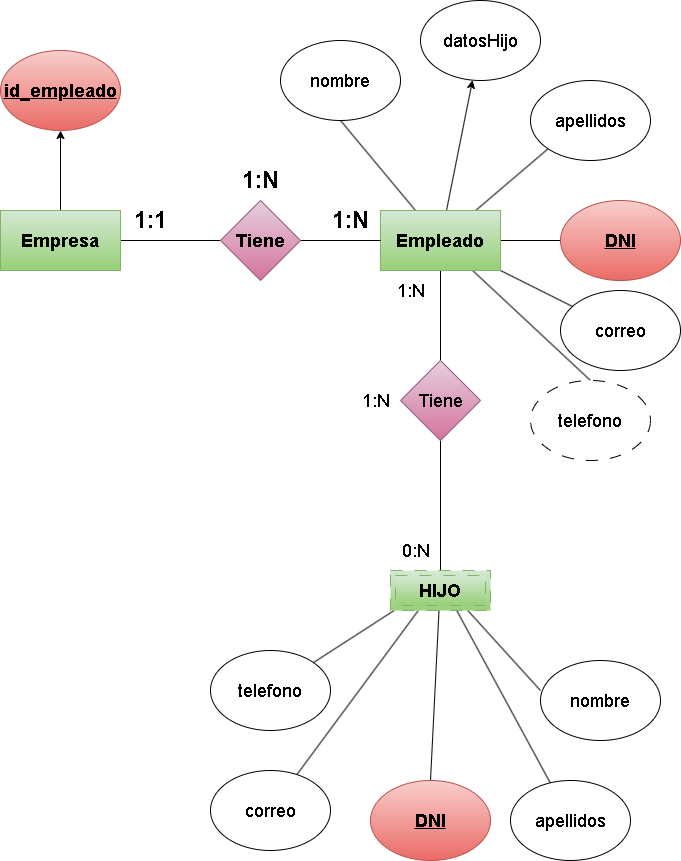

The diagram above was exported from draw.io. Its source (the exported page's mxGraphModel, read from the mxfile embedded in the PNG):
<mxGraphModel dx="642" dy="883" grid="1" gridSize="10" guides="1" tooltips="1" connect="1" arrows="1" fold="1" page="1" pageScale="1" pageWidth="850" pageHeight="1100" math="0" shadow="0">
  <root>
    <mxCell id="0" />
    <mxCell id="1" parent="0" />
    <mxCell id="3" style="edgeStyle=none;html=1;entryX=0;entryY=0.5;entryDx=0;entryDy=0;fontSize=24;endArrow=none;endFill=0;" parent="1" source="4" target="7" edge="1">
      <mxGeometry relative="1" as="geometry" />
    </mxCell>
    <mxCell id="12" style="edgeStyle=none;html=1;entryX=0.5;entryY=1;entryDx=0;entryDy=0;fontSize=18;" parent="1" source="4" target="11" edge="1">
      <mxGeometry relative="1" as="geometry" />
    </mxCell>
    <mxCell id="4" value="&lt;h2&gt;&lt;b&gt;Empresa&lt;/b&gt;&lt;/h2&gt;" style="rounded=0;whiteSpace=wrap;html=1;fillColor=#d5e8d4;strokeColor=#82b366;gradientColor=#97d077;" parent="1" vertex="1">
      <mxGeometry x="170" y="380" width="120" height="60" as="geometry" />
    </mxCell>
    <mxCell id="20" style="edgeStyle=none;html=1;fontSize=18;endArrow=none;endFill=0;" parent="1" source="5" target="15" edge="1">
      <mxGeometry relative="1" as="geometry" />
    </mxCell>
    <mxCell id="21" style="edgeStyle=none;html=1;entryX=0.5;entryY=1;entryDx=0;entryDy=0;fontSize=18;endArrow=none;endFill=0;" parent="1" source="5" target="13" edge="1">
      <mxGeometry relative="1" as="geometry" />
    </mxCell>
    <mxCell id="22" style="edgeStyle=none;html=1;entryX=0;entryY=1;entryDx=0;entryDy=0;fontSize=18;endArrow=none;endFill=0;" parent="1" source="5" target="14" edge="1">
      <mxGeometry relative="1" as="geometry" />
    </mxCell>
    <mxCell id="23" style="edgeStyle=none;html=1;fontSize=18;endArrow=none;endFill=0;" parent="1" source="5" target="16" edge="1">
      <mxGeometry relative="1" as="geometry" />
    </mxCell>
    <mxCell id="24" style="edgeStyle=none;html=1;entryX=0.5;entryY=0;entryDx=0;entryDy=0;fontSize=18;endArrow=none;endFill=0;" parent="1" source="5" target="17" edge="1">
      <mxGeometry relative="1" as="geometry" />
    </mxCell>
    <mxCell id="26" style="edgeStyle=none;html=1;fontSize=18;endArrow=none;endFill=0;" parent="1" source="5" edge="1">
      <mxGeometry relative="1" as="geometry">
        <mxPoint x="610" y="530" as="targetPoint" />
      </mxGeometry>
    </mxCell>
    <mxCell id="46" style="edgeStyle=none;html=1;fontSize=18;" edge="1" parent="1" source="5" target="45">
      <mxGeometry relative="1" as="geometry" />
    </mxCell>
    <mxCell id="5" value="&lt;h2&gt;&lt;b&gt;Empleado&lt;/b&gt;&lt;/h2&gt;" style="rounded=0;whiteSpace=wrap;html=1;fillColor=#d5e8d4;strokeColor=#82b366;gradientColor=#97d077;" parent="1" vertex="1">
      <mxGeometry x="550" y="380" width="120" height="60" as="geometry" />
    </mxCell>
    <mxCell id="6" style="edgeStyle=none;html=1;entryX=0;entryY=0.5;entryDx=0;entryDy=0;fontSize=24;endArrow=none;endFill=0;" parent="1" source="7" target="5" edge="1">
      <mxGeometry relative="1" as="geometry" />
    </mxCell>
    <mxCell id="7" value="&lt;h2&gt;Tiene&lt;/h2&gt;" style="rhombus;whiteSpace=wrap;html=1;fillColor=#e6d0de;strokeColor=#996185;gradientColor=#d5739d;" parent="1" vertex="1">
      <mxGeometry x="390" y="370" width="80" height="80" as="geometry" />
    </mxCell>
    <mxCell id="8" value="&lt;b&gt;1:1&lt;/b&gt;" style="text;html=1;align=center;verticalAlign=middle;resizable=0;points=[];autosize=1;strokeColor=none;fillColor=none;fontSize=24;" parent="1" vertex="1">
      <mxGeometry x="290" y="370" width="60" height="40" as="geometry" />
    </mxCell>
    <mxCell id="9" value="&lt;b&gt;1:N&lt;/b&gt;" style="text;html=1;align=center;verticalAlign=middle;resizable=0;points=[];autosize=1;strokeColor=none;fillColor=none;fontSize=24;" parent="1" vertex="1">
      <mxGeometry x="490" y="370" width="60" height="40" as="geometry" />
    </mxCell>
    <mxCell id="10" value="&lt;b&gt;1:N&lt;/b&gt;" style="text;html=1;align=center;verticalAlign=middle;resizable=0;points=[];autosize=1;strokeColor=none;fillColor=none;fontSize=24;" parent="1" vertex="1">
      <mxGeometry x="400" y="330" width="60" height="40" as="geometry" />
    </mxCell>
    <mxCell id="11" value="&lt;font style=&quot;font-size: 18px;&quot;&gt;&lt;b&gt;&lt;u&gt;id_empleado&lt;/u&gt;&lt;/b&gt;&lt;/font&gt;" style="ellipse;whiteSpace=wrap;html=1;fillColor=#f8cecc;gradientColor=#ea6b66;strokeColor=#b85450;" parent="1" vertex="1">
      <mxGeometry x="170" y="220" width="120" height="80" as="geometry" />
    </mxCell>
    <mxCell id="13" value="nombre" style="ellipse;whiteSpace=wrap;html=1;fontSize=18;" parent="1" vertex="1">
      <mxGeometry x="450" y="210" width="120" height="80" as="geometry" />
    </mxCell>
    <mxCell id="14" value="apellidos" style="ellipse;whiteSpace=wrap;html=1;fontSize=18;" parent="1" vertex="1">
      <mxGeometry x="700" y="250" width="120" height="80" as="geometry" />
    </mxCell>
    <mxCell id="15" value="&lt;u&gt;&lt;b&gt;DNI&lt;/b&gt;&lt;/u&gt;" style="ellipse;whiteSpace=wrap;html=1;fontSize=18;fillColor=#f8cecc;gradientColor=#ea6b66;strokeColor=#b85450;" parent="1" vertex="1">
      <mxGeometry x="730" y="370" width="120" height="80" as="geometry" />
    </mxCell>
    <mxCell id="16" value="correo" style="ellipse;whiteSpace=wrap;html=1;fontSize=18;" parent="1" vertex="1">
      <mxGeometry x="730" y="460" width="120" height="80" as="geometry" />
    </mxCell>
    <mxCell id="17" value="telefono" style="ellipse;whiteSpace=wrap;html=1;fontSize=18;dashed=1;dashPattern=12 12;" parent="1" vertex="1">
      <mxGeometry x="700" y="550" width="120" height="80" as="geometry" />
    </mxCell>
    <mxCell id="29" style="edgeStyle=none;html=1;entryX=0.5;entryY=0;entryDx=0;entryDy=0;fontSize=18;endArrow=none;endFill=0;" parent="1" source="27" target="44" edge="1">
      <mxGeometry relative="1" as="geometry">
        <mxPoint x="610" y="720" as="targetPoint" />
      </mxGeometry>
    </mxCell>
    <mxCell id="27" value="Tiene" style="rhombus;whiteSpace=wrap;html=1;fontSize=18;fillColor=#e6d0de;gradientColor=#d5739d;strokeColor=#996185;" parent="1" vertex="1">
      <mxGeometry x="570" y="530" width="80" height="80" as="geometry" />
    </mxCell>
    <mxCell id="38" style="edgeStyle=none;html=1;entryX=0;entryY=0.375;entryDx=0;entryDy=0;entryPerimeter=0;fontSize=18;endArrow=none;endFill=0;" parent="1" target="33" edge="1">
      <mxGeometry relative="1" as="geometry">
        <mxPoint x="637.2727272727273" y="780" as="sourcePoint" />
      </mxGeometry>
    </mxCell>
    <mxCell id="39" style="edgeStyle=none;html=1;fontSize=18;endArrow=none;endFill=0;" parent="1" target="34" edge="1">
      <mxGeometry relative="1" as="geometry">
        <mxPoint x="626.25" y="780" as="sourcePoint" />
      </mxGeometry>
    </mxCell>
    <mxCell id="40" style="edgeStyle=none;html=1;entryX=0.5;entryY=0;entryDx=0;entryDy=0;fontSize=18;endArrow=none;endFill=0;" parent="1" target="35" edge="1">
      <mxGeometry relative="1" as="geometry">
        <mxPoint x="608.5" y="780" as="sourcePoint" />
      </mxGeometry>
    </mxCell>
    <mxCell id="41" style="edgeStyle=none;html=1;fontSize=18;endArrow=none;endFill=0;" parent="1" target="37" edge="1">
      <mxGeometry relative="1" as="geometry">
        <mxPoint x="563.6363636363637" y="780" as="sourcePoint" />
      </mxGeometry>
    </mxCell>
    <mxCell id="42" style="edgeStyle=none;html=1;fontSize=18;endArrow=none;endFill=0;" parent="1" target="36" edge="1">
      <mxGeometry relative="1" as="geometry">
        <mxPoint x="587.8260869565217" y="780" as="sourcePoint" />
      </mxGeometry>
    </mxCell>
    <mxCell id="30" value="1:N" style="text;html=1;align=center;verticalAlign=middle;resizable=0;points=[];autosize=1;strokeColor=none;fillColor=none;fontSize=18;" parent="1" vertex="1">
      <mxGeometry x="555" y="440" width="50" height="40" as="geometry" />
    </mxCell>
    <mxCell id="31" value="0:N" style="text;html=1;align=center;verticalAlign=middle;resizable=0;points=[];autosize=1;strokeColor=none;fillColor=none;fontSize=18;" parent="1" vertex="1">
      <mxGeometry x="560" y="700" width="50" height="40" as="geometry" />
    </mxCell>
    <mxCell id="32" value="1:N" style="text;html=1;align=center;verticalAlign=middle;resizable=0;points=[];autosize=1;strokeColor=none;fillColor=none;fontSize=18;" parent="1" vertex="1">
      <mxGeometry x="520" y="550" width="50" height="40" as="geometry" />
    </mxCell>
    <mxCell id="33" value="nombre" style="ellipse;whiteSpace=wrap;html=1;fontSize=18;" parent="1" vertex="1">
      <mxGeometry x="710" y="830" width="120" height="80" as="geometry" />
    </mxCell>
    <mxCell id="34" value="apellidos" style="ellipse;whiteSpace=wrap;html=1;fontSize=18;" parent="1" vertex="1">
      <mxGeometry x="680" y="950" width="120" height="80" as="geometry" />
    </mxCell>
    <mxCell id="35" value="&lt;b&gt;&lt;u&gt;&lt;font style=&quot;font-size: 18px;&quot;&gt;DNI&lt;/font&gt;&lt;/u&gt;&lt;/b&gt;" style="ellipse;whiteSpace=wrap;html=1;fontSize=18;fillColor=#f8cecc;gradientColor=#ea6b66;strokeColor=#b85450;" parent="1" vertex="1">
      <mxGeometry x="540" y="950" width="120" height="80" as="geometry" />
    </mxCell>
    <mxCell id="36" value="correo" style="ellipse;whiteSpace=wrap;html=1;fontSize=18;" parent="1" vertex="1">
      <mxGeometry x="380" y="940" width="120" height="80" as="geometry" />
    </mxCell>
    <mxCell id="37" value="telefono" style="ellipse;whiteSpace=wrap;html=1;fontSize=18;" parent="1" vertex="1">
      <mxGeometry x="380" y="820" width="120" height="80" as="geometry" />
    </mxCell>
    <mxCell id="44" value="&lt;b style=&quot;font-size: 18px;&quot;&gt;HIJO&lt;/b&gt;" style="shape=ext;margin=3;double=1;whiteSpace=wrap;html=1;align=center;dashed=1;dashPattern=12 12;fillColor=#d5e8d4;gradientColor=#97d077;strokeColor=#82b366;" vertex="1" parent="1">
      <mxGeometry x="560" y="740" width="100" height="40" as="geometry" />
    </mxCell>
    <mxCell id="45" value="datosHijo" style="ellipse;whiteSpace=wrap;html=1;fontSize=18;" vertex="1" parent="1">
      <mxGeometry x="590" y="170" width="120" height="80" as="geometry" />
    </mxCell>
  </root>
</mxGraphModel>